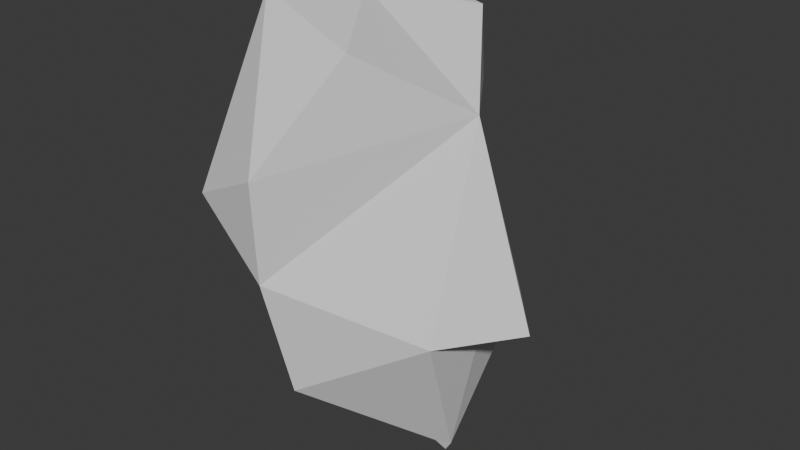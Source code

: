 # Source: human_head_2.blend  (saved by Blender 4.0.36; exported with 4.5.12 LTS)
import bpy
from mathutils import Matrix  # noqa: F401  (used for matrix-valued properties, if any)

bpy.ops.wm.read_factory_settings(use_empty=True)
scene = bpy.context.scene
scene.name = 'Scene'

# ---- collections
col_collection = bpy.data.collections.new('Collection'); scene.collection.children.link(col_collection)

# ---- materials (node trees are filled in below, after node groups)
mat_material = bpy.data.materials.new('Material')
mat_material.alpha_threshold = 0.0
mat_material.use_transparent_shadow = False
mat_material.roughness = 0.5
mat_material.line_color = (0.0, 0.0, 0.0, 1.0)

# ---- material node trees
mat_material.use_nodes = True; mat_material.node_tree.nodes.clear()
_N = mat_material.node_tree.nodes; _L = mat_material.node_tree.links
n0 = _N.new('ShaderNodeOutputMaterial'); n0.name = 'Material Output'; n0.location = (300, 300)
n1 = _N.new('ShaderNodeBsdfPrincipled'); n1.name = 'Principled BSDF'; n1.location = (10, 300)
n1.inputs[3].default_value = 1.45
_L.new(n1.outputs[0], n0.inputs[0])
n0.is_active_output = True

# ---- world
world_world = bpy.data.worlds.new('World'); scene.world = world_world
world_world.use_nodes = True; world_world.node_tree.nodes.clear()
_N = world_world.node_tree.nodes; _L = world_world.node_tree.links
n0 = _N.new('ShaderNodeOutputWorld'); n0.name = 'World Output'; n0.location = (300, 300)
n1 = _N.new('ShaderNodeBackground'); n1.name = 'Background'; n1.location = (10, 300)
n1.inputs[0].default_value = (0.05088, 0.05088, 0.05088, 1.0)
_L.new(n1.outputs[0], n0.inputs[0])
n0.is_active_output = True
world_world.color = (0.05088, 0.05088, 0.05088)
world_world.use_sun_shadow = False
world_world.sun_shadow_jitter_overblur = 0.0

# ---- meshes
me_cube = bpy.data.meshes.new('Cube')
me_cube.from_pydata([(-0.01796, 0.0861, 0.04418), (0.03032, 0.0, -0.1236), (0.0413, 0.0, 0.06417), (-0.02763, 0.0, -0.1156), (0.04752, 0.0, -0.04213), (-0.08402, 0.0, 0.09227), (0.07477, 0.0, -0.03858), (-0.04809, 0.0, 0.1175), (0.02507, -0.006574, -0.1202), (-0.01412, 0.06881, -0.07253), (0.006448, 0.04861, 0.09782), (0.04436, 0.03687, -0.04106), (-0.06155, 0.07623, 0.02251), (-0.02522, 0.0, 0.1112), (-0.04967, -0.03888, 0.1142), (-0.01912, -0.08249, -0.009152), (-0.04687, 0.03386, -0.05481), (-0.04687, -0.03386, -0.05481), (-0.06155, -0.07623, 0.02251), (0.04436, -0.03687, -0.04106), (0.006448, -0.04861, 0.09782), (-0.01412, -0.06881, -0.07253), (0.02689, 0.0, -0.1292), (-0.01796, -0.0861, 0.04418), (-0.01912, 0.08249, -0.009152), (0.02507, 0.006574, -0.1202), (-0.04967, 0.03888, 0.1142)], [], [(2, 11, 24), (9, 16, 24), (26, 0, 12), (5, 16, 3), (0, 2, 24), (26, 7, 13, 10), (14, 7, 5), (16, 9, 3), (8, 3, 22), (0, 26, 10), (11, 4, 1, 25), (1, 8, 22), (5, 26, 12), (12, 0, 24), (2, 0, 10), (24, 16, 12), (16, 5, 12), (1, 22, 25), (26, 5, 7), (9, 24, 11), (10, 13, 2), (14, 18, 23), (6, 11, 2), (5, 18, 14), (5, 3, 17), (15, 18, 17), (11, 25, 9), (17, 18, 5), (17, 3, 21), (20, 2, 13), (23, 20, 14), (6, 2, 19), (2, 20, 23), (23, 15, 2), (2, 15, 19), (6, 19, 4), (21, 19, 15), (14, 20, 13, 7), (25, 22, 3), (18, 15, 23), (19, 8, 1, 4), (21, 15, 17), (6, 4, 11), (19, 21, 8), (9, 25, 3), (21, 3, 8)])
_uv = me_cube.uv_layers.new(name='UVMap')
_uv.uv.foreach_set('vector', [0.4991, 0.6241, 0.4522, 0.596, 0.375, 0.5, 0.3271, 0.5573, 0.125, 0.5, 0.375, 0.5, 0.625, 0.5, 0.4916, 0.5156, 0.5, 0.375, 0.625, 0.2037, 0.375, 0.25, 0.4698, 0.125, 0.4916, 0.5156, 0.4991, 0.6241, 0.375, 0.5, 0.625, 0.5, 0.6357, 0.5117, 0.5977, 0.5438, 0.5285, 0.5765, 0.625, 0.5, 0.6357, 0.5117, 0.875, 0.5463, 0.125, 0.5, 0.3271, 0.5573, 0.1472, 0.625, 0.3719, 0.5764, 0.1472, 0.625, 0.3705, 0.5755, 0.4916, 0.5156, 0.625, 0.5, 0.5285, 0.5765, 0.4522, 0.596, 0.4522, 0.5964, 0.379, 0.5781, 0.3719, 0.5764, 0.379, 0.5781, 0.3719, 0.5764, 0.3705, 0.5755, 0.625, 0.2037, 0.625, 0.5, 0.5, 0.375, 0.5, 0.375, 0.4916, 0.5156, 0.375, 0.5, 0.4991, 0.6241, 0.4916, 0.5156, 0.5285, 0.5765, 0.375, 0.5, 0.375, 0.25, 0.5, 0.375, 0.375, 0.25, 0.625, 0.2037, 0.5, 0.375, 0.379, 0.5781, 0.3705, 0.5755, 0.3719, 0.5764, 0.625, 0.5, 0.875, 0.5463, 0.6357, 0.5117, 0.3271, 0.5573, 0.375, 0.5, 0.4522, 0.596, 0.5285, 0.5765, 0.5977, 0.5438, 0.4991, 0.6241, 0.625, 0.5, 0.5, 0.375, 0.4916, 0.5156, 0.4625, 0.6117, 0.4522, 0.596, 0.4991, 0.6241, 0.625, 0.2037, 0.5, 0.375, 0.625, 0.5, 0.625, 0.2037, 0.4698, 0.125, 0.375, 0.25, 0.375, 0.5, 0.5, 0.375, 0.375, 0.25, 0.4522, 0.596, 0.3719, 0.5764, 0.3271, 0.5573, 0.375, 0.25, 0.5, 0.375, 0.625, 0.2037, 0.125, 0.5, 0.1472, 0.625, 0.3271, 0.5573, 0.5285, 0.5765, 0.4991, 0.6241, 0.5977, 0.5438, 0.4916, 0.5156, 0.5285, 0.5765, 0.625, 0.5, 0.4625, 0.6117, 0.4991, 0.6241, 0.4522, 0.596, 0.4991, 0.6241, 0.5285, 0.5765, 0.4916, 0.5156, 0.4916, 0.5156, 0.375, 0.5, 0.4991, 0.6241, 0.4991, 0.6241, 0.375, 0.5, 0.4522, 0.596, 0.4625, 0.6117, 0.4522, 0.596, 0.4522, 0.5964, 0.3271, 0.5573, 0.4522, 0.596, 0.375, 0.5, 0.625, 0.5, 0.5285, 0.5765, 0.5977, 0.5438, 0.6357, 0.5117, 0.3719, 0.5764, 0.3705, 0.5755, 0.1472, 0.625, 0.5, 0.375, 0.375, 0.5, 0.4916, 0.5156, 0.4522, 0.596, 0.3719, 0.5764, 0.379, 0.5781, 0.4522, 0.5964, 0.3271, 0.5573, 0.375, 0.5, 0.125, 0.5, 0.4625, 0.6117, 0.4522, 0.5964, 0.4522, 0.596, 0.4522, 0.596, 0.3271, 0.5573, 0.3719, 0.5764, 0.3271, 0.5573, 0.3719, 0.5764, 0.1472, 0.625, 0.3271, 0.5573, 0.1472, 0.625, 0.3719, 0.5764])
me_cube.materials.append(mat_material)
me_cube.use_mirror_vertex_groups = False
me_cube.update()

# ---- objects
ob_cube = bpy.data.objects.new('Cube', me_cube)

# ---- transforms, parenting, visibility, modifiers, constraints
ob_cube.location = (0.0, 0.0, 0.0)
ob_cube.lock_rotations_4d = False
ob_cube.empty_display_type = 'ARROWS'
ob_cube.lineart.crease_threshold = 0.0

# ---- collection membership
col_collection.objects.link(ob_cube)

# ---- scene / render settings (as saved in the file)
scene.frame_start = 1; scene.frame_end = 250; scene.frame_set(0)
scene.render.engine = 'BLENDER_EEVEE_NEXT'
scene.cycles.sampling_pattern = 'TABULATED_SOBOL'
bpy.context.view_layer.update()

# ---- added for rendering (the .blend has no active camera and no usable light): camera, sun
cam_auto = bpy.data.cameras.new('AutoCamera')
cam_auto.lens = 50.0
cam_auto.sensor_width = 36.0
cam_auto.clip_end = 1000.0
ob_auto_camera = bpy.data.objects.new('AutoCamera', cam_auto)
scene.collection.objects.link(ob_auto_camera)
ob_auto_camera.location = (0.310133, -0.377711, 0.245988)
ob_auto_camera.rotation_euler = (1.09748, -7.21219e-08, 0.694738)
scene.camera = ob_auto_camera
light_auto_sun = bpy.data.lights.new('AutoSun', 'SUN')
light_auto_sun.energy = 3.0
light_auto_sun.angle = 0.0523599
ob_auto_sun = bpy.data.objects.new('AutoSun', light_auto_sun)
scene.collection.objects.link(ob_auto_sun)
ob_auto_sun.rotation_euler = (0.872665, 0.174533, 0.523599)
bpy.context.view_layer.update()
